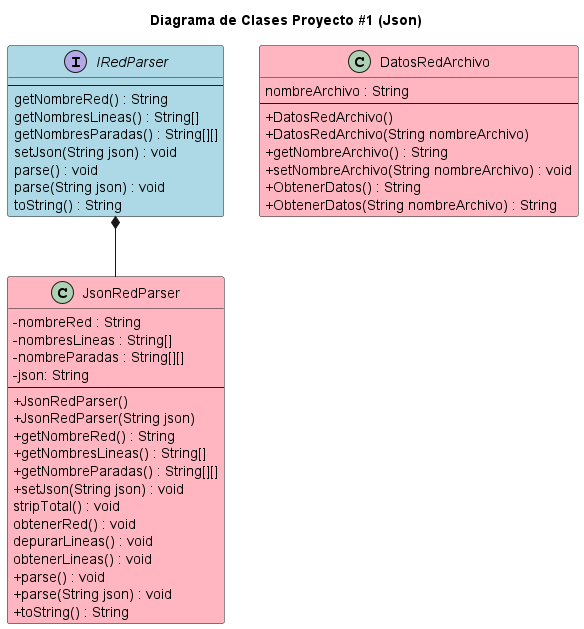

The diagram above was rendered by PlantUML. Its source (embedded in the PNG):
@startuml

title Diagrama de Clases Proyecto #1 (Json)
skinparam ClassAttributeIconSize 0

interface IRedParser #LightBlue {
    --
    getNombreRed() : String
    getNombresLineas() : String[]
    getNombresParadas() : String[][]
    setJson(String json) : void
    parse() : void
    parse(String json) : void
    toString() : String
}

class JsonRedParser #LightPink {
    -nombreRed : String
    -nombresLineas : String[]
    -nombreParadas : String[][]
    -json: String
    --
    +JsonRedParser()
    +JsonRedParser(String json)
    +getNombreRed() : String
    +getNombresLineas() : String[]
    +getNombreParadas() : String[][]
    +setJson(String json) : void
    stripTotal() : void
    obtenerRed() : void
    depurarLineas() : void
    obtenerLineas() : void
    +parse() : void
    +parse(String json) : void
    +toString() : String
}

class DatosRedArchivo #LightPink {
    nombreArchivo : String
    --
    +DatosRedArchivo()
    +DatosRedArchivo(String nombreArchivo) 
    +getNombreArchivo() : String
    +setNombreArchivo(String nombreArchivo) : void
    +ObtenerDatos() : String
    +ObtenerDatos(String nombreArchivo) : String
}

IRedParser *-down- JsonRedParser

@enduml